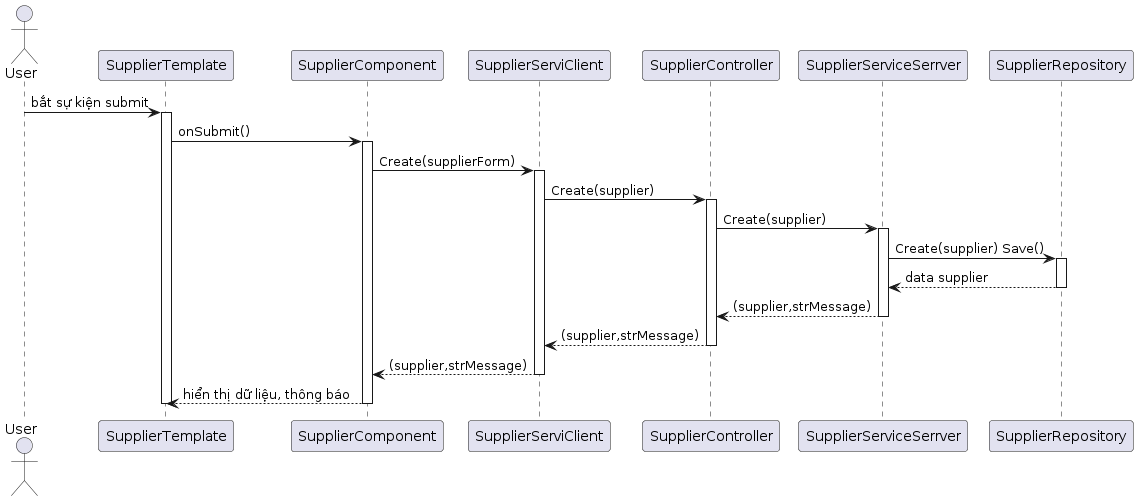

The diagram above was rendered by PlantUML. Its source (embedded in the PNG):
@startuml
actor User
participant "SupplierTemplate" as Template
participant "SupplierComponent" as Component
participant "SupplierServiClient" as ServiClient
participant "SupplierController" as Controller
participant "SupplierServiceSerrver" as ServiceSerrver
participant "SupplierRepository" as SupplierRepository

User -> Template: bắt sự kiện submit
activate Template
Template -> Component: onSubmit()
activate Component
Component -> ServiClient: Create(supplierForm)
activate ServiClient
ServiClient -> Controller: Create(supplier)
activate Controller
Controller -> ServiceSerrver: Create(supplier)
activate ServiceSerrver
ServiceSerrver -> SupplierRepository: Create(supplier) Save()
activate SupplierRepository
SupplierRepository --> ServiceSerrver: data supplier
deactivate SupplierRepository
ServiceSerrver --> Controller: (supplier,strMessage)
deactivate ServiceSerrver
Controller --> ServiClient: (supplier,strMessage)
deactivate Controller
ServiClient --> Component: (supplier,strMessage)
deactivate ServiClient
Component --> Template: hiển thị dữ liệu, thông báo
deactivate Component
deactivate Template
@enduml